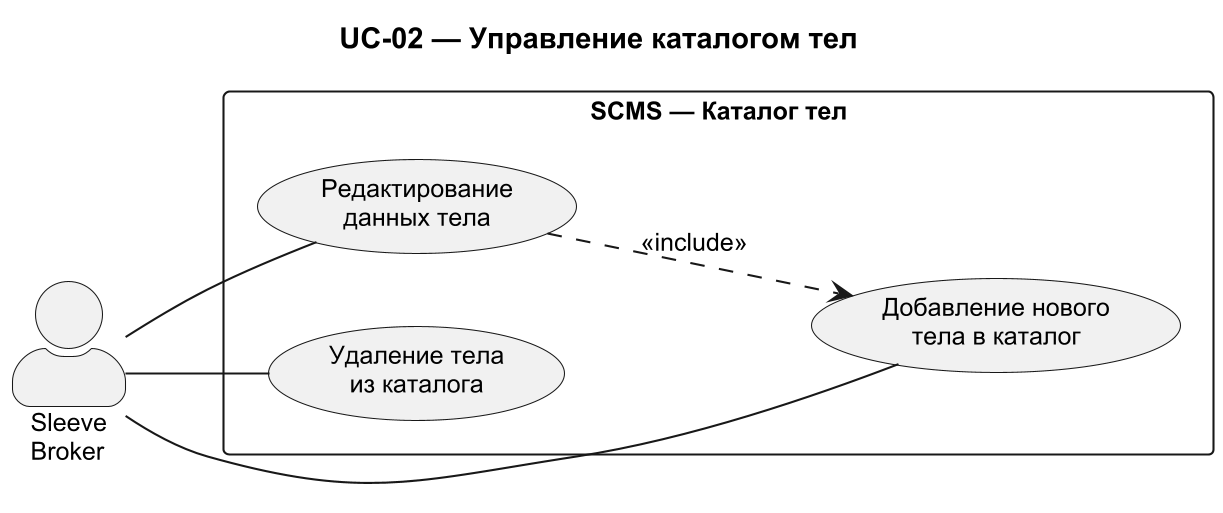

The diagram above was rendered by PlantUML. Its source (embedded in the PNG):
@startuml
skinparam packageStyle rectangle
skinparam actorStyle awesome
skinparam dpi 200
skinparam defaultFontName Arial
skinparam defaultFontSize 12

left to right direction

title UC-02 — Управление каталогом тел

rectangle "SCMS — Каталог тел" {

  usecase "Добавление нового\nтела в каталог" as ADD
  usecase "Редактирование\nданных тела" as EDIT
  usecase "Удаление тела\nиз каталога" as DELETE

  EDIT ..> ADD : <<include>>
}

actor "Sleeve\nBroker" as BROKER

BROKER -- ADD
BROKER -- EDIT
BROKER -- DELETE

@enduml